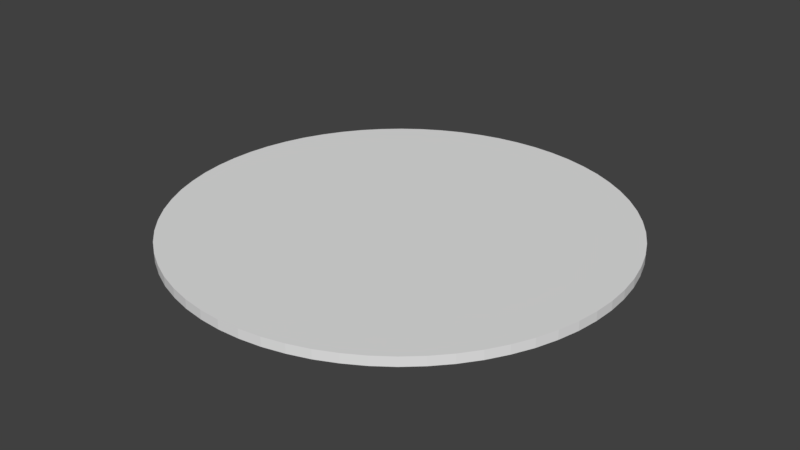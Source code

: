 # Source: Bowl.blend  (saved by Blender 2.77.0; exported with 4.5.12 LTS)
import bpy
from mathutils import Matrix  # noqa: F401  (used for matrix-valued properties, if any)

bpy.ops.wm.read_factory_settings(use_empty=True)
scene = bpy.context.scene
scene.name = 'Scene'

# ---- collections
col_collection_1 = bpy.data.collections.new('Collection 1'); scene.collection.children.link(col_collection_1)

# ---- world
world_world = bpy.data.worlds.new('World'); scene.world = world_world
world_world.color = (0.05088, 0.05088, 0.05088)
world_world.use_sun_shadow = False
world_world.sun_shadow_jitter_overblur = 0.0
world_world.cycles.sampling_method = 'MANUAL'

# ---- meshes
me_cylinder = bpy.data.meshes.new('Cylinder')
me_cylinder.from_pydata([(0.0, 12.0, -0.5), (0.0, 12.0, 0.0), (1.176, 11.94, -0.5), (1.176, 11.94, 0.0), (2.341, 11.77, -0.5), (2.341, 11.77, 0.0), (3.483, 11.48, -0.5), (3.483, 11.48, 0.0), (4.592, 11.09, -0.5), (4.592, 11.09, 0.0), (5.657, 10.58, -0.5), (5.657, 10.58, 0.0), (6.667, 9.978, -0.5), (6.667, 9.978, 0.0), (7.613, 9.276, -0.5), (7.613, 9.276, 0.0), (8.485, 8.485, -0.5), (8.485, 8.485, 0.0), (9.276, 7.613, -0.5), (9.276, 7.613, 0.0), (9.978, 6.667, -0.5), (9.978, 6.667, 0.0), (10.58, 5.657, -0.5), (10.58, 5.657, 0.0), (11.09, 4.592, -0.5), (11.09, 4.592, 0.0), (11.48, 3.483, -0.5), (11.48, 3.483, 0.0), (11.77, 2.341, -0.5), (11.77, 2.341, 0.0), (11.94, 1.176, -0.5), (11.94, 1.176, 0.0), (12.0, -1.955e-06, -0.5), (12.0, -1.955e-06, 0.0), (11.94, -1.176, -0.5), (11.94, -1.176, 0.0), (11.77, -2.341, -0.5), (11.77, -2.341, 0.0), (11.48, -3.483, -0.5), (11.48, -3.483, 0.0), (11.09, -4.592, -0.5), (11.09, -4.592, 0.0), (10.58, -5.657, -0.5), (10.58, -5.657, 0.0), (9.978, -6.667, -0.5), (9.978, -6.667, 0.0), (9.276, -7.613, -0.5), (9.276, -7.613, 0.0), (8.485, -8.485, -0.5), (8.485, -8.485, 0.0), (7.613, -9.276, -0.5), (7.613, -9.276, 0.0), (6.667, -9.978, -0.5), (6.667, -9.978, 0.0), (5.657, -10.58, -0.5), (5.657, -10.58, 0.0), (4.592, -11.09, -0.5), (4.592, -11.09, 0.0), (3.483, -11.48, -0.5), (3.483, -11.48, 0.0), (2.341, -11.77, -0.5), (2.341, -11.77, 0.0), (1.176, -11.94, -0.5), (1.176, -11.94, 0.0), (-9.632e-06, -12.0, -0.5), (-9.632e-06, -12.0, 0.0), (-1.176, -11.94, -0.5), (-1.176, -11.94, 0.0), (-2.341, -11.77, -0.5), (-2.341, -11.77, 0.0), (-3.483, -11.48, -0.5), (-3.483, -11.48, 0.0), (-4.592, -11.09, -0.5), (-4.592, -11.09, 0.0), (-5.657, -10.58, -0.5), (-5.657, -10.58, 0.0), (-6.667, -9.978, -0.5), (-6.667, -9.978, 0.0), (-7.613, -9.276, -0.5), (-7.613, -9.276, 0.0), (-8.485, -8.485, -0.5), (-8.485, -8.485, 0.0), (-9.276, -7.613, -0.5), (-9.276, -7.613, 0.0), (-9.978, -6.667, -0.5), (-9.978, -6.667, 0.0), (-10.58, -5.657, -0.5), (-10.58, -5.657, 0.0), (-11.09, -4.592, -0.5), (-11.09, -4.592, 0.0), (-11.48, -3.483, -0.5), (-11.48, -3.483, 0.0), (-11.77, -2.341, -0.5), (-11.77, -2.341, 0.0), (-11.94, -1.176, -0.5), (-11.94, -1.176, 0.0), (-12.0, -5.579e-06, -0.5), (-12.0, -5.579e-06, 0.0), (-11.94, 1.176, -0.5), (-11.94, 1.176, 0.0), (-11.77, 2.341, -0.5), (-11.77, 2.341, 0.0), (-11.48, 3.483, -0.5), (-11.48, 3.483, 0.0), (-11.09, 4.592, -0.5), (-11.09, 4.592, 0.0), (-10.58, 5.657, -0.5), (-10.58, 5.657, 0.0), (-9.978, 6.667, -0.5), (-9.978, 6.667, 0.0), (-9.276, 7.613, -0.5), (-9.276, 7.613, 0.0), (-8.485, 8.485, -0.5), (-8.485, 8.485, 0.0), (-7.613, 9.276, -0.5), (-7.613, 9.276, 0.0), (-6.667, 9.978, -0.5), (-6.667, 9.978, 0.0), (-5.657, 10.58, -0.5), (-5.657, 10.58, 0.0), (-4.592, 11.09, -0.5), (-4.592, 11.09, 0.0), (-3.483, 11.48, -0.5), (-3.483, 11.48, 0.0), (-2.341, 11.77, -0.5), (-2.341, 11.77, 0.0), (-1.176, 11.94, -0.5), (-1.176, 11.94, 0.0)], [], [(0, 1, 3, 2), (2, 3, 5, 4), (4, 5, 7, 6), (6, 7, 9, 8), (8, 9, 11, 10), (10, 11, 13, 12), (12, 13, 15, 14), (14, 15, 17, 16), (16, 17, 19, 18), (18, 19, 21, 20), (20, 21, 23, 22), (22, 23, 25, 24), (24, 25, 27, 26), (26, 27, 29, 28), (28, 29, 31, 30), (30, 31, 33, 32), (32, 33, 35, 34), (34, 35, 37, 36), (36, 37, 39, 38), (38, 39, 41, 40), (40, 41, 43, 42), (42, 43, 45, 44), (44, 45, 47, 46), (46, 47, 49, 48), (48, 49, 51, 50), (50, 51, 53, 52), (52, 53, 55, 54), (54, 55, 57, 56), (56, 57, 59, 58), (58, 59, 61, 60), (60, 61, 63, 62), (62, 63, 65, 64), (64, 65, 67, 66), (66, 67, 69, 68), (68, 69, 71, 70), (70, 71, 73, 72), (72, 73, 75, 74), (74, 75, 77, 76), (76, 77, 79, 78), (78, 79, 81, 80), (80, 81, 83, 82), (82, 83, 85, 84), (84, 85, 87, 86), (86, 87, 89, 88), (88, 89, 91, 90), (90, 91, 93, 92), (92, 93, 95, 94), (94, 95, 97, 96), (96, 97, 99, 98), (98, 99, 101, 100), (100, 101, 103, 102), (102, 103, 105, 104), (104, 105, 107, 106), (106, 107, 109, 108), (108, 109, 111, 110), (110, 111, 113, 112), (112, 113, 115, 114), (114, 115, 117, 116), (116, 117, 119, 118), (118, 119, 121, 120), (120, 121, 123, 122), (122, 123, 125, 124), (3, 1, 127, 125, 123, 121, 119, 117, 115, 113, 111, 109, 107, 105, 103, 101, 99, 97, 95, 93, 91, 89, 87, 85, 83, 81, 79, 77, 75, 73, 71, 69, 67, 65, 63, 61, 59, 57, 55, 53, 51, 49, 47, 45, 43, 41, 39, 37, 35, 33, 31, 29, 27, 25, 23, 21, 19, 17, 15, 13, 11, 9, 7, 5), (124, 125, 127, 126), (126, 127, 1, 0), (0, 2, 4, 6, 8, 10, 12, 14, 16, 18, 20, 22, 24, 26, 28, 30, 32, 34, 36, 38, 40, 42, 44, 46, 48, 50, 52, 54, 56, 58, 60, 62, 64, 66, 68, 70, 72, 74, 76, 78, 80, 82, 84, 86, 88, 90, 92, 94, 96, 98, 100, 102, 104, 106, 108, 110, 112, 114, 116, 118, 120, 122, 124, 126)])
me_cylinder.use_remesh_preserve_volume = False
me_cylinder.use_remesh_preserve_attributes = False
me_cylinder.use_mirror_vertex_groups = False
me_cylinder.update()

# ---- objects
ob_largecircle = bpy.data.objects.new('LargeCircle', me_cylinder)

# ---- transforms, parenting, visibility, modifiers, constraints
ob_largecircle.location = (0.0, 0.0, 0.0)
ob_largecircle.lineart.crease_threshold = 0.0

# ---- collection membership
col_collection_1.objects.link(ob_largecircle)

# ---- scene / render settings (as saved in the file)
scene.frame_start = 1; scene.frame_end = 250; scene.frame_set(1)
scene.render.engine = 'BLENDER_EEVEE_NEXT'
scene.render.resolution_percentage = 50
scene.render.dither_intensity = 0.0
scene.cycles.use_denoising = False
scene.cycles.samples = 128
scene.cycles.sampling_pattern = 'TABULATED_SOBOL'
scene.cycles.light_sampling_threshold = 0.0
scene.cycles.use_adaptive_sampling = False
scene.cycles.use_light_tree = False
scene.cycles.blur_glossy = 0.0
scene.cycles.sample_clamp_indirect = 0.0
scene.view_settings.view_transform = 'Standard'
bpy.context.view_layer.update()

# ---- added for rendering (the .blend has no active camera and no usable light): camera, sun
cam_auto = bpy.data.cameras.new('AutoCamera')
cam_auto.lens = 50.0
cam_auto.sensor_width = 36.0
cam_auto.clip_end = 1000.0
ob_auto_camera = bpy.data.objects.new('AutoCamera', cam_auto)
scene.collection.objects.link(ob_auto_camera)
ob_auto_camera.location = (31.4066, -37.6879, 24.8753)
ob_auto_camera.rotation_euler = (1.09748, -7.21219e-08, 0.694738)
scene.camera = ob_auto_camera
light_auto_sun = bpy.data.lights.new('AutoSun', 'SUN')
light_auto_sun.energy = 3.0
light_auto_sun.angle = 0.0523599
ob_auto_sun = bpy.data.objects.new('AutoSun', light_auto_sun)
scene.collection.objects.link(ob_auto_sun)
ob_auto_sun.rotation_euler = (0.872665, 0.174533, 0.523599)
bpy.context.view_layer.update()
